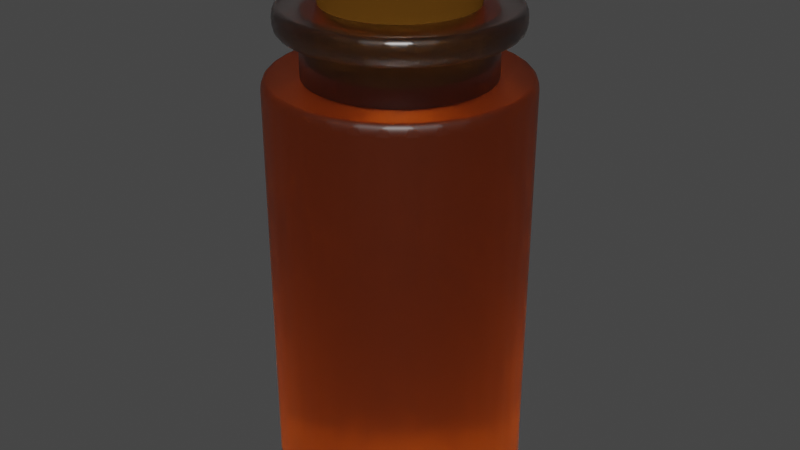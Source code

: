# Source: Attack_Potion1.blend  (saved by Blender 2.82.7; exported with 4.5.12 LTS)
import bpy
from mathutils import Matrix  # noqa: F401  (used for matrix-valued properties, if any)

bpy.ops.wm.read_factory_settings(use_empty=True)
scene = bpy.context.scene
scene.name = 'Scene'

# ---- collections
col_collection = bpy.data.collections.new('Collection'); scene.collection.children.link(col_collection)

# ---- materials (node trees are filled in below, after node groups)
mat_liquid_attack_potion = bpy.data.materials.new('Liquid Attack Potion')
mat_liquid_attack_potion.use_transparent_shadow = False
mat_liquid_attack_potion.use_raytrace_refraction = True
mat_liquid_attack_potion.use_screen_refraction = True
mat_liquid_attack_potion.thickness_mode = 'SLAB'
mat_transparent = bpy.data.materials.new('Transparent')
mat_transparent.use_transparent_shadow = False
mat_transparent.use_raytrace_refraction = True
mat_transparent.use_screen_refraction = True
mat_transparent.thickness_mode = 'SLAB'
mat_liege = bpy.data.materials.new('Liege')
mat_liege.use_transparent_shadow = False

# ---- material node trees
mat_liquid_attack_potion.use_nodes = True; mat_liquid_attack_potion.node_tree.nodes.clear()
_N = mat_liquid_attack_potion.node_tree.nodes; _L = mat_liquid_attack_potion.node_tree.links
n0 = _N.new('ShaderNodeOutputMaterial'); n0.name = 'Material Output'; n0.location = (300, 300)
n1 = _N.new('ShaderNodeBsdfPrincipled'); n1.name = 'Principled BSDF'; n1.location = (10, 300)
n1.distribution = 'GGX'
n1.subsurface_method = 'BURLEY'
n1.inputs[0].default_value = (1.0, 0.1354, 0.001151, 1.0)
n1.inputs[2].default_value = 0.43
n1.inputs[3].default_value = 1.45
n1.inputs[13].default_value = 0.5525
n1.inputs[18].default_value = 1.0
n1.inputs[20].default_value = 0.0
n1.inputs[27].default_value = (0.0, 0.0, 0.0, 1.0)
n1.inputs[28].default_value = 1.0
_L.new(n1.outputs[0], n0.inputs[0])
n0.is_active_output = True
mat_transparent.use_nodes = True; mat_transparent.node_tree.nodes.clear()
_N = mat_transparent.node_tree.nodes; _L = mat_transparent.node_tree.links
n0 = _N.new('ShaderNodeOutputMaterial'); n0.name = 'Material Output'; n0.location = (300, 300)
n1 = _N.new('ShaderNodeBsdfPrincipled'); n1.name = 'Principled BSDF'; n1.location = (10, 300)
n1.distribution = 'GGX'
n1.subsurface_method = 'BURLEY'
n1.inputs[0].default_value = (1.0, 0.8607, 0.8343, 1.0)
n1.inputs[2].default_value = 0.3125
n1.inputs[3].default_value = 1.45
n1.inputs[13].default_value = 0.5125
n1.inputs[18].default_value = 1.0
n1.inputs[20].default_value = 0.0
n1.inputs[27].default_value = (0.0, 0.0, 0.0, 1.0)
n1.inputs[28].default_value = 1.0
_L.new(n1.outputs[0], n0.inputs[0])
n0.is_active_output = True
mat_liege.use_nodes = True; mat_liege.node_tree.nodes.clear()
_N = mat_liege.node_tree.nodes; _L = mat_liege.node_tree.links
n0 = _N.new('ShaderNodeOutputMaterial'); n0.name = 'Material Output'; n0.location = (300, 300)
n1 = _N.new('ShaderNodeBsdfDiffuse'); n1.name = 'Diffuse BSDF'; n1.location = (10, 300)
n1.inputs[1].default_value = 0.5
n2 = _N.new('ShaderNodeBrightContrast'); n2.name = 'Bright/Contrast'; n2.location = (-280, 270)
n2.inputs[0].default_value = (0.1046, 0.04519, 0.005605, 1.0)
_L.new(n1.outputs[0], n0.inputs[0])
_L.new(n2.outputs[0], n1.inputs[0])
n0.is_active_output = True

# ---- world
world_world = bpy.data.worlds.new('World'); scene.world = world_world
world_world.use_nodes = True; world_world.node_tree.nodes.clear()
_N = world_world.node_tree.nodes; _L = world_world.node_tree.links
n0 = _N.new('ShaderNodeOutputWorld'); n0.name = 'World Output'; n0.location = (300, 300)
n1 = _N.new('ShaderNodeBackground'); n1.name = 'Background'; n1.location = (10, 300)
n1.inputs[0].default_value = (0.05088, 0.05088, 0.05088, 1.0)
_L.new(n1.outputs[0], n0.inputs[0])
n0.is_active_output = True
world_world.color = (0.05088, 0.05088, 0.05088)
world_world.use_sun_shadow = False
world_world.sun_shadow_jitter_overblur = 0.0

# ---- meshes
me_cylinder = bpy.data.meshes.new('Cylinder')
me_cylinder.from_pydata([(0.0, 1.0, 0.00563), (0.0, 1.0, 2.006), (0.1951, 0.9808, 0.00563), (0.1951, 0.9808, 2.006), (0.3827, 0.9239, 0.00563), (0.3827, 0.9239, 2.006), (0.5556, 0.8315, 0.00563), (0.5556, 0.8315, 2.006), (0.7071, 0.7071, 0.00563), (0.7071, 0.7071, 2.006), (0.8315, 0.5556, 0.00563), (0.8315, 0.5556, 2.006), (0.9239, 0.3827, 0.00563), (0.9239, 0.3827, 2.006), (0.9808, 0.1951, 0.00563), (0.9808, 0.1951, 2.006), (1.0, 7.55e-08, 0.00563), (1.0, 7.55e-08, 2.006), (0.9808, -0.1951, 0.00563), (0.9808, -0.1951, 2.006), (0.9239, -0.3827, 0.00563), (0.9239, -0.3827, 2.006), (0.8315, -0.5556, 0.00563), (0.8315, -0.5556, 2.006), (0.7071, -0.7071, 0.00563), (0.7071, -0.7071, 2.006), (0.5556, -0.8315, 0.00563), (0.5556, -0.8315, 2.006), (0.3827, -0.9239, 0.00563), (0.3827, -0.9239, 2.006), (0.1951, -0.9808, 0.00563), (0.1951, -0.9808, 2.006), (-3.258e-07, -1.0, 0.00563), (-3.258e-07, -1.0, 2.006), (-0.1951, -0.9808, 0.00563), (-0.1951, -0.9808, 2.006), (-0.3827, -0.9239, 0.00563), (-0.3827, -0.9239, 2.006), (-0.5556, -0.8315, 0.00563), (-0.5556, -0.8315, 2.006), (-0.7071, -0.7071, 0.00563), (-0.7071, -0.7071, 2.006), (-0.8315, -0.5556, 0.00563), (-0.8315, -0.5556, 2.006), (-0.9239, -0.3827, 0.00563), (-0.9239, -0.3827, 2.006), (-0.9808, -0.1951, 0.00563), (-0.9808, -0.1951, 2.006), (-1.0, 9.656e-07, 0.00563), (-1.0, 9.656e-07, 2.006), (-0.9808, 0.1951, 0.00563), (-0.9808, 0.1951, 2.006), (-0.9239, 0.3827, 0.00563), (-0.9239, 0.3827, 2.006), (-0.8315, 0.5556, 0.00563), (-0.8315, 0.5556, 2.006), (-0.7071, 0.7071, 0.00563), (-0.7071, 0.7071, 2.006), (-0.5556, 0.8315, 0.00563), (-0.5556, 0.8315, 2.006), (-0.3827, 0.9239, 0.00563), (-0.3827, 0.9239, 2.006), (-0.1951, 0.9808, 0.00563), (-0.1951, 0.9808, 2.006), (0.0, 0.7158, 1.963), (0.0, 0.7158, 2.222), (0.1409, 0.702, 1.963), (0.1409, 0.702, 2.222), (0.2764, 0.6613, 1.963), (0.2764, 0.6613, 2.222), (0.4013, 0.5951, 1.963), (0.4013, 0.5951, 2.222), (0.5108, 0.5061, 1.963), (0.5108, 0.5061, 2.222), (0.6006, 0.3977, 1.963), (0.6006, 0.3977, 2.222), (0.6673, 0.2739, 1.963), (0.6673, 0.2739, 2.222), (0.7084, 0.1396, 1.963), (0.7084, 0.1396, 2.222), (0.7223, 5.404e-08, 1.963), (0.7223, 5.404e-08, 2.222), (0.7084, -0.1396, 1.963), (0.7084, -0.1396, 2.222), (0.6673, -0.2739, 1.963), (0.6673, -0.2739, 2.222), (0.6006, -0.3977, 1.963), (0.6006, -0.3977, 2.222), (0.5108, -0.5061, 1.963), (0.5108, -0.5061, 2.222), (0.4013, -0.5951, 1.963), (0.4013, -0.5951, 2.222), (0.2764, -0.6613, 1.963), (0.2764, -0.6613, 2.222), (0.1409, -0.702, 1.963), (0.1409, -0.702, 2.222), (-2.354e-07, -0.7158, 1.963), (-2.354e-07, -0.7158, 2.222), (-0.1409, -0.702, 1.963), (-0.1409, -0.702, 2.222), (-0.2764, -0.6613, 1.963), (-0.2764, -0.6613, 2.222), (-0.4013, -0.5951, 1.963), (-0.4013, -0.5951, 2.222), (-0.5108, -0.5061, 1.963), (-0.5108, -0.5061, 2.222), (-0.6006, -0.3977, 1.963), (-0.6006, -0.3977, 2.222), (-0.6673, -0.2739, 1.963), (-0.6673, -0.2739, 2.222), (-0.7084, -0.1396, 1.963), (-0.7084, -0.1396, 2.222), (-0.7223, 6.911e-07, 1.963), (-0.7223, 6.911e-07, 2.222), (-0.7084, 0.1396, 1.963), (-0.7084, 0.1396, 2.222), (-0.6673, 0.2739, 1.963), (-0.6673, 0.2739, 2.222), (-0.6006, 0.3977, 1.963), (-0.6006, 0.3977, 2.222), (-0.5108, 0.5061, 1.963), (-0.5108, 0.5061, 2.222), (-0.4013, 0.5951, 1.963), (-0.4013, 0.5951, 2.222), (-0.2764, 0.6613, 1.963), (-0.2764, 0.6613, 2.222), (-0.1409, 0.702, 1.963), (-0.1409, 0.702, 2.222), (0.0, 0.895, 2.199), (0.0, 0.895, 2.315), (0.1762, 0.8778, 2.199), (0.1762, 0.8778, 2.315), (0.3456, 0.8269, 2.199), (0.3456, 0.8269, 2.315), (0.5018, 0.7442, 2.199), (0.5018, 0.7442, 2.315), (0.6387, 0.6329, 2.199), (0.6387, 0.6329, 2.315), (0.751, 0.4972, 2.199), (0.751, 0.4972, 2.315), (0.8345, 0.3425, 2.199), (0.8345, 0.3425, 2.315), (0.8859, 0.1746, 2.199), (0.8859, 0.1746, 2.315), (0.9032, 6.757e-08, 2.199), (0.9032, 6.757e-08, 2.315), (0.8859, -0.1746, 2.199), (0.8859, -0.1746, 2.315), (0.8345, -0.3425, 2.199), (0.8345, -0.3425, 2.315), (0.751, -0.4972, 2.199), (0.751, -0.4972, 2.315), (0.6387, -0.6329, 2.199), (0.6387, -0.6329, 2.315), (0.5018, -0.7442, 2.199), (0.5018, -0.7442, 2.315), (0.3456, -0.8269, 2.199), (0.3456, -0.8269, 2.315), (0.1762, -0.8778, 2.199), (0.1762, -0.8778, 2.315), (-2.943e-07, -0.895, 2.199), (-2.943e-07, -0.895, 2.315), (-0.1762, -0.8778, 2.199), (-0.1762, -0.8778, 2.315), (-0.3456, -0.8269, 2.199), (-0.3456, -0.8269, 2.315), (-0.5018, -0.7442, 2.199), (-0.5018, -0.7442, 2.315), (-0.6387, -0.6329, 2.199), (-0.6387, -0.6329, 2.315), (-0.751, -0.4972, 2.199), (-0.751, -0.4972, 2.315), (-0.8345, -0.3425, 2.199), (-0.8345, -0.3425, 2.315), (-0.8859, -0.1746, 2.199), (-0.8859, -0.1746, 2.315), (-0.9032, 8.642e-07, 2.199), (-0.9032, 8.642e-07, 2.315), (-0.8859, 0.1746, 2.199), (-0.8859, 0.1746, 2.315), (-0.8345, 0.3425, 2.199), (-0.8345, 0.3425, 2.315), (-0.751, 0.4972, 2.199), (-0.751, 0.4972, 2.315), (-0.6387, 0.6329, 2.199), (-0.6387, 0.6329, 2.315), (-0.5018, 0.7442, 2.199), (-0.5018, 0.7442, 2.315), (-0.3456, 0.8269, 2.199), (-0.3456, 0.8269, 2.315), (-0.1762, 0.8778, 2.199), (-0.1762, 0.8778, 2.315), (0.0, 0.6504, 2.58), (0.0, 0.5045, 2.049), (0.1281, 0.6379, 2.58), (0.09933, 0.4948, 2.049), (0.2512, 0.6009, 2.58), (0.1949, 0.4661, 2.049), (0.3647, 0.5408, 2.58), (0.2829, 0.4195, 2.049), (0.4641, 0.4599, 2.58), (0.36, 0.3568, 2.049), (0.5458, 0.3614, 2.58), (0.4234, 0.2803, 2.049), (0.6064, 0.2489, 2.58), (0.4704, 0.1931, 2.049), (0.6438, 0.1269, 2.58), (0.4994, 0.09843, 2.049), (0.6564, 4.911e-08, 2.58), (0.5092, 4.911e-08, 2.049), (0.6438, -0.1269, 2.58), (0.4994, -0.09843, 2.049), (0.6064, -0.2489, 2.58), (0.4704, -0.1931, 2.049), (0.5458, -0.3614, 2.58), (0.4234, -0.2803, 2.049), (0.4641, -0.4599, 2.58), (0.36, -0.3568, 2.049), (0.3647, -0.5408, 2.58), (0.2829, -0.4195, 2.049), (0.2512, -0.6009, 2.58), (0.1949, -0.4661, 2.049), (0.1281, -0.6379, 2.58), (0.09933, -0.4948, 2.049), (-2.139e-07, -0.6504, 2.58), (-2.139e-07, -0.5045, 2.049), (-0.1281, -0.6379, 2.58), (-0.09933, -0.4948, 2.049), (-0.2512, -0.6009, 2.58), (-0.1949, -0.4661, 2.049), (-0.3647, -0.5408, 2.58), (-0.2829, -0.4195, 2.049), (-0.4641, -0.4599, 2.58), (-0.36, -0.3568, 2.049), (-0.5458, -0.3614, 2.58), (-0.4234, -0.2803, 2.049), (-0.6064, -0.2489, 2.58), (-0.4704, -0.1931, 2.049), (-0.6438, -0.1269, 2.58), (-0.4994, -0.09843, 2.049), (-0.6564, 6.28e-07, 2.58), (-0.5092, 6.28e-07, 2.049), (-0.6438, 0.1269, 2.58), (-0.4994, 0.09843, 2.049), (-0.6064, 0.2489, 2.58), (-0.4704, 0.1931, 2.049), (-0.5458, 0.3614, 2.58), (-0.4234, 0.2803, 2.049), (-0.4641, 0.4599, 2.58), (-0.36, 0.3568, 2.049), (-0.3647, 0.5408, 2.58), (-0.2829, 0.4195, 2.049), (-0.2512, 0.6009, 2.58), (-0.1949, 0.4661, 2.049), (-0.1281, 0.6379, 2.58), (-0.09933, 0.4948, 2.049)], [], [(0, 1, 3, 2), (2, 3, 5, 4), (4, 5, 7, 6), (6, 7, 9, 8), (8, 9, 11, 10), (10, 11, 13, 12), (12, 13, 15, 14), (14, 15, 17, 16), (16, 17, 19, 18), (18, 19, 21, 20), (20, 21, 23, 22), (22, 23, 25, 24), (24, 25, 27, 26), (26, 27, 29, 28), (28, 29, 31, 30), (30, 31, 33, 32), (32, 33, 35, 34), (34, 35, 37, 36), (36, 37, 39, 38), (38, 39, 41, 40), (40, 41, 43, 42), (42, 43, 45, 44), (44, 45, 47, 46), (46, 47, 49, 48), (48, 49, 51, 50), (50, 51, 53, 52), (52, 53, 55, 54), (54, 55, 57, 56), (56, 57, 59, 58), (58, 59, 61, 60), (3, 1, 63, 61, 59, 57, 55, 53, 51, 49, 47, 45, 43, 41, 39, 37, 35, 33, 31, 29, 27, 25, 23, 21, 19, 17, 15, 13, 11, 9, 7, 5), (60, 61, 63, 62), (62, 63, 1, 0), (0, 2, 4, 6, 8, 10, 12, 14, 16, 18, 20, 22, 24, 26, 28, 30, 32, 34, 36, 38, 40, 42, 44, 46, 48, 50, 52, 54, 56, 58, 60, 62), (64, 65, 67, 66), (66, 67, 69, 68), (68, 69, 71, 70), (70, 71, 73, 72), (72, 73, 75, 74), (74, 75, 77, 76), (76, 77, 79, 78), (78, 79, 81, 80), (80, 81, 83, 82), (82, 83, 85, 84), (84, 85, 87, 86), (86, 87, 89, 88), (88, 89, 91, 90), (90, 91, 93, 92), (92, 93, 95, 94), (94, 95, 97, 96), (96, 97, 99, 98), (98, 99, 101, 100), (100, 101, 103, 102), (102, 103, 105, 104), (104, 105, 107, 106), (106, 107, 109, 108), (108, 109, 111, 110), (110, 111, 113, 112), (112, 113, 115, 114), (114, 115, 117, 116), (116, 117, 119, 118), (118, 119, 121, 120), (120, 121, 123, 122), (122, 123, 125, 124), (67, 65, 127, 125, 123, 121, 119, 117, 115, 113, 111, 109, 107, 105, 103, 101, 99, 97, 95, 93, 91, 89, 87, 85, 83, 81, 79, 77, 75, 73, 71, 69), (124, 125, 127, 126), (126, 127, 65, 64), (64, 66, 68, 70, 72, 74, 76, 78, 80, 82, 84, 86, 88, 90, 92, 94, 96, 98, 100, 102, 104, 106, 108, 110, 112, 114, 116, 118, 120, 122, 124, 126), (128, 129, 131, 130), (130, 131, 133, 132), (132, 133, 135, 134), (134, 135, 137, 136), (136, 137, 139, 138), (138, 139, 141, 140), (140, 141, 143, 142), (142, 143, 145, 144), (144, 145, 147, 146), (146, 147, 149, 148), (148, 149, 151, 150), (150, 151, 153, 152), (152, 153, 155, 154), (154, 155, 157, 156), (156, 157, 159, 158), (158, 159, 161, 160), (160, 161, 163, 162), (162, 163, 165, 164), (164, 165, 167, 166), (166, 167, 169, 168), (168, 169, 171, 170), (170, 171, 173, 172), (172, 173, 175, 174), (174, 175, 177, 176), (176, 177, 179, 178), (178, 179, 181, 180), (180, 181, 183, 182), (182, 183, 185, 184), (184, 185, 187, 186), (186, 187, 189, 188), (131, 129, 191, 189, 187, 185, 183, 181, 179, 177, 175, 173, 171, 169, 167, 165, 163, 161, 159, 157, 155, 153, 151, 149, 147, 145, 143, 141, 139, 137, 135, 133), (188, 189, 191, 190), (190, 191, 129, 128), (128, 130, 132, 134, 136, 138, 140, 142, 144, 146, 148, 150, 152, 154, 156, 158, 160, 162, 164, 166, 168, 170, 172, 174, 176, 178, 180, 182, 184, 186, 188, 190), (192, 193, 195, 194), (194, 195, 197, 196), (196, 197, 199, 198), (198, 199, 201, 200), (200, 201, 203, 202), (202, 203, 205, 204), (204, 205, 207, 206), (206, 207, 209, 208), (208, 209, 211, 210), (210, 211, 213, 212), (212, 213, 215, 214), (214, 215, 217, 216), (216, 217, 219, 218), (218, 219, 221, 220), (220, 221, 223, 222), (222, 223, 225, 224), (224, 225, 227, 226), (226, 227, 229, 228), (228, 229, 231, 230), (230, 231, 233, 232), (232, 233, 235, 234), (234, 235, 237, 236), (236, 237, 239, 238), (238, 239, 241, 240), (240, 241, 243, 242), (242, 243, 245, 244), (244, 245, 247, 246), (246, 247, 249, 248), (248, 249, 251, 250), (250, 251, 253, 252), (195, 193, 255, 253, 251, 249, 247, 245, 243, 241, 239, 237, 235, 233, 231, 229, 227, 225, 223, 221, 219, 217, 215, 213, 211, 209, 207, 205, 203, 201, 199, 197), (252, 253, 255, 254), (254, 255, 193, 192), (192, 194, 196, 198, 200, 202, 204, 206, 208, 210, 212, 214, 216, 218, 220, 222, 224, 226, 228, 230, 232, 234, 236, 238, 240, 242, 244, 246, 248, 250, 252, 254)])
me_cylinder.polygons.foreach_set('material_index', [0, 0, 0, 0, 0, 0, 0, 0, 0, 0, 0, 0, 0, 0, 0, 0, 0, 0, 0, 0, 0, 0, 0, 0, 0, 0, 0, 0, 0, 0, 0, 0, 0, 0, 1, 1, 1, 1, 1, 1, 1, 1, 1, 1, 1, 1, 1, 1, 1, 1, 1, 1, 1, 1, 1, 1, 1, 1, 1, 1, 1, 1, 1, 1, 1, 1, 1, 1, 1, 1, 1, 1, 1, 1, 1, 1, 1, 1, 1, 1, 1, 1, 1, 1, 1, 1, 1, 1, 1, 1, 1, 1, 1, 1, 1, 1, 1, 1, 1, 1, 1, 1, 2, 2, 2, 2, 2, 2, 2, 2, 2, 2, 2, 2, 2, 2, 2, 2, 2, 2, 2, 2, 2, 2, 2, 2, 2, 2, 2, 2, 2, 2, 2, 2, 2, 2])
_uv = me_cylinder.uv_layers.new(name='UVMap')
_uv.uv.foreach_set('vector', [1.0, 0.5, 1.0, 1.0, 0.9688, 1.0, 0.9688, 0.5, 0.9688, 0.5, 0.9688, 1.0, 0.9375, 1.0, 0.9375, 0.5, 0.9375, 0.5, 0.9375, 1.0, 0.9062, 1.0, 0.9062, 0.5, 0.9062, 0.5, 0.9062, 1.0, 0.875, 1.0, 0.875, 0.5, 0.875, 0.5, 0.875, 1.0, 0.8438, 1.0, 0.8438, 0.5, 0.8438, 0.5, 0.8438, 1.0, 0.8125, 1.0, 0.8125, 0.5, 0.8125, 0.5, 0.8125, 1.0, 0.7812, 1.0, 0.7812, 0.5, 0.7812, 0.5, 0.7812, 1.0, 0.75, 1.0, 0.75, 0.5, 0.75, 0.5, 0.75, 1.0, 0.7188, 1.0, 0.7188, 0.5, 0.7188, 0.5, 0.7188, 1.0, 0.6875, 1.0, 0.6875, 0.5, 0.6875, 0.5, 0.6875, 1.0, 0.6562, 1.0, 0.6562, 0.5, 0.6562, 0.5, 0.6562, 1.0, 0.625, 1.0, 0.625, 0.5, 0.625, 0.5, 0.625, 1.0, 0.5938, 1.0, 0.5938, 0.5, 0.5938, 0.5, 0.5938, 1.0, 0.5625, 1.0, 0.5625, 0.5, 0.5625, 0.5, 0.5625, 1.0, 0.5312, 1.0, 0.5312, 0.5, 0.5312, 0.5, 0.5312, 1.0, 0.5, 1.0, 0.5, 0.5, 0.5, 0.5, 0.5, 1.0, 0.4688, 1.0, 0.4688, 0.5, 0.4688, 0.5, 0.4688, 1.0, 0.4375, 1.0, 0.4375, 0.5, 0.4375, 0.5, 0.4375, 1.0, 0.4062, 1.0, 0.4062, 0.5, 0.4062, 0.5, 0.4062, 1.0, 0.375, 1.0, 0.375, 0.5, 0.375, 0.5, 0.375, 1.0, 0.3438, 1.0, 0.3438, 0.5, 0.3438, 0.5, 0.3438, 1.0, 0.3125, 1.0, 0.3125, 0.5, 0.3125, 0.5, 0.3125, 1.0, 0.2812, 1.0, 0.2812, 0.5, 0.2812, 0.5, 0.2812, 1.0, 0.25, 1.0, 0.25, 0.5, 0.25, 0.5, 0.25, 1.0, 0.2188, 1.0, 0.2188, 0.5, 0.2188, 0.5, 0.2188, 1.0, 0.1875, 1.0, 0.1875, 0.5, 0.1875, 0.5, 0.1875, 1.0, 0.1562, 1.0, 0.1562, 0.5, 0.1562, 0.5, 0.1562, 1.0, 0.125, 1.0, 0.125, 0.5, 0.125, 0.5, 0.125, 1.0, 0.09375, 1.0, 0.09375, 0.5, 0.09375, 0.5, 0.09375, 1.0, 0.0625, 1.0, 0.0625, 0.5, 0.2968, 0.4854, 0.25, 0.49, 0.2032, 0.4854, 0.1582, 0.4717, 0.1167, 0.4496, 0.08029, 0.4197, 0.05045, 0.3833, 0.02827, 0.3418, 0.01461, 0.2968, 0.01, 0.25, 0.01461, 0.2032, 0.02827, 0.1582, 0.05045, 0.1167, 0.08029, 0.08029, 0.1167, 0.05045, 0.1582, 0.02827, 0.2032, 0.01461, 0.25, 0.01, 0.2968, 0.01461, 0.3418, 0.02827, 0.3833, 0.05045, 0.4197, 0.08029, 0.4496, 0.1167, 0.4717, 0.1582, 0.4854, 0.2032, 0.49, 0.25, 0.4854, 0.2968, 0.4717, 0.3418, 0.4496, 0.3833, 0.4197, 0.4197, 0.3833, 0.4496, 0.3418, 0.4717, 0.0625, 0.5, 0.0625, 1.0, 0.03125, 1.0, 0.03125, 0.5, 0.03125, 0.5, 0.03125, 1.0, 0.0, 1.0, 0.0, 0.5, 0.75, 0.49, 0.7968, 0.4854, 0.8418, 0.4717, 0.8833, 0.4496, 0.9197, 0.4197, 0.9496, 0.3833, 0.9717, 0.3418, 0.9854, 0.2968, 0.99, 0.25, 0.9854, 0.2032, 0.9717, 0.1582, 0.9496, 0.1167, 0.9197, 0.08029, 0.8833, 0.05045, 0.8418, 0.02827, 0.7968, 0.01461, 0.75, 0.01, 0.7032, 0.01461, 0.6582, 0.02827, 0.6167, 0.05045, 0.5803, 0.08029, 0.5504, 0.1167, 0.5283, 0.1582, 0.5146, 0.2032, 0.51, 0.25, 0.5146, 0.2968, 0.5283, 0.3418, 0.5504, 0.3833, 0.5803, 0.4197, 0.6167, 0.4496, 0.6582, 0.4717, 0.7032, 0.4854, 1.0, 0.5, 1.0, 1.0, 0.9688, 1.0, 0.9688, 0.5, 0.9688, 0.5, 0.9688, 1.0, 0.9375, 1.0, 0.9375, 0.5, 0.9375, 0.5, 0.9375, 1.0, 0.9062, 1.0, 0.9062, 0.5, 0.9062, 0.5, 0.9062, 1.0, 0.875, 1.0, 0.875, 0.5, 0.875, 0.5, 0.875, 1.0, 0.8438, 1.0, 0.8438, 0.5, 0.8438, 0.5, 0.8438, 1.0, 0.8125, 1.0, 0.8125, 0.5, 0.8125, 0.5, 0.8125, 1.0, 0.7812, 1.0, 0.7812, 0.5, 0.7812, 0.5, 0.7812, 1.0, 0.75, 1.0, 0.75, 0.5, 0.75, 0.5, 0.75, 1.0, 0.7188, 1.0, 0.7188, 0.5, 0.7188, 0.5, 0.7188, 1.0, 0.6875, 1.0, 0.6875, 0.5, 0.6875, 0.5, 0.6875, 1.0, 0.6562, 1.0, 0.6562, 0.5, 0.6562, 0.5, 0.6562, 1.0, 0.625, 1.0, 0.625, 0.5, 0.625, 0.5, 0.625, 1.0, 0.5938, 1.0, 0.5938, 0.5, 0.5938, 0.5, 0.5938, 1.0, 0.5625, 1.0, 0.5625, 0.5, 0.5625, 0.5, 0.5625, 1.0, 0.5312, 1.0, 0.5312, 0.5, 0.5312, 0.5, 0.5312, 1.0, 0.5, 1.0, 0.5, 0.5, 0.5, 0.5, 0.5, 1.0, 0.4688, 1.0, 0.4688, 0.5, 0.4688, 0.5, 0.4688, 1.0, 0.4375, 1.0, 0.4375, 0.5, 0.4375, 0.5, 0.4375, 1.0, 0.4062, 1.0, 0.4062, 0.5, 0.4062, 0.5, 0.4062, 1.0, 0.375, 1.0, 0.375, 0.5, 0.375, 0.5, 0.375, 1.0, 0.3438, 1.0, 0.3438, 0.5, 0.3438, 0.5, 0.3438, 1.0, 0.3125, 1.0, 0.3125, 0.5, 0.3125, 0.5, 0.3125, 1.0, 0.2812, 1.0, 0.2812, 0.5, 0.2812, 0.5, 0.2812, 1.0, 0.25, 1.0, 0.25, 0.5, 0.25, 0.5, 0.25, 1.0, 0.2188, 1.0, 0.2188, 0.5, 0.2188, 0.5, 0.2188, 1.0, 0.1875, 1.0, 0.1875, 0.5, 0.1875, 0.5, 0.1875, 1.0, 0.1562, 1.0, 0.1562, 0.5, 0.1562, 0.5, 0.1562, 1.0, 0.125, 1.0, 0.125, 0.5, 0.125, 0.5, 0.125, 1.0, 0.09375, 1.0, 0.09375, 0.5, 0.09375, 0.5, 0.09375, 1.0, 0.0625, 1.0, 0.0625, 0.5, 0.2968, 0.4854, 0.25, 0.49, 0.2032, 0.4854, 0.1582, 0.4717, 0.1167, 0.4496, 0.08029, 0.4197, 0.05045, 0.3833, 0.02827, 0.3418, 0.01461, 0.2968, 0.01, 0.25, 0.01461, 0.2032, 0.02827, 0.1582, 0.05045, 0.1167, 0.08029, 0.08029, 0.1167, 0.05045, 0.1582, 0.02827, 0.2032, 0.01461, 0.25, 0.01, 0.2968, 0.01461, 0.3418, 0.02827, 0.3833, 0.05045, 0.4197, 0.08029, 0.4496, 0.1167, 0.4717, 0.1582, 0.4854, 0.2032, 0.49, 0.25, 0.4854, 0.2968, 0.4717, 0.3418, 0.4496, 0.3833, 0.4197, 0.4197, 0.3833, 0.4496, 0.3418, 0.4717, 0.0625, 0.5, 0.0625, 1.0, 0.03125, 1.0, 0.03125, 0.5, 0.03125, 0.5, 0.03125, 1.0, 0.0, 1.0, 0.0, 0.5, 0.75, 0.49, 0.7968, 0.4854, 0.8418, 0.4717, 0.8833, 0.4496, 0.9197, 0.4197, 0.9496, 0.3833, 0.9717, 0.3418, 0.9854, 0.2968, 0.99, 0.25, 0.9854, 0.2032, 0.9717, 0.1582, 0.9496, 0.1167, 0.9197, 0.08029, 0.8833, 0.05045, 0.8418, 0.02827, 0.7968, 0.01461, 0.75, 0.01, 0.7032, 0.01461, 0.6582, 0.02827, 0.6167, 0.05045, 0.5803, 0.08029, 0.5504, 0.1167, 0.5283, 0.1582, 0.5146, 0.2032, 0.51, 0.25, 0.5146, 0.2968, 0.5283, 0.3418, 0.5504, 0.3833, 0.5803, 0.4197, 0.6167, 0.4496, 0.6582, 0.4717, 0.7032, 0.4854, 1.0, 0.5, 1.0, 1.0, 0.9688, 1.0, 0.9688, 0.5, 0.9688, 0.5, 0.9688, 1.0, 0.9375, 1.0, 0.9375, 0.5, 0.9375, 0.5, 0.9375, 1.0, 0.9062, 1.0, 0.9062, 0.5, 0.9062, 0.5, 0.9062, 1.0, 0.875, 1.0, 0.875, 0.5, 0.875, 0.5, 0.875, 1.0, 0.8438, 1.0, 0.8438, 0.5, 0.8438, 0.5, 0.8438, 1.0, 0.8125, 1.0, 0.8125, 0.5, 0.8125, 0.5, 0.8125, 1.0, 0.7812, 1.0, 0.7812, 0.5, 0.7812, 0.5, 0.7812, 1.0, 0.75, 1.0, 0.75, 0.5, 0.75, 0.5, 0.75, 1.0, 0.7188, 1.0, 0.7188, 0.5, 0.7188, 0.5, 0.7188, 1.0, 0.6875, 1.0, 0.6875, 0.5, 0.6875, 0.5, 0.6875, 1.0, 0.6562, 1.0, 0.6562, 0.5, 0.6562, 0.5, 0.6562, 1.0, 0.625, 1.0, 0.625, 0.5, 0.625, 0.5, 0.625, 1.0, 0.5938, 1.0, 0.5938, 0.5, 0.5938, 0.5, 0.5938, 1.0, 0.5625, 1.0, 0.5625, 0.5, 0.5625, 0.5, 0.5625, 1.0, 0.5312, 1.0, 0.5312, 0.5, 0.5312, 0.5, 0.5312, 1.0, 0.5, 1.0, 0.5, 0.5, 0.5, 0.5, 0.5, 1.0, 0.4688, 1.0, 0.4688, 0.5, 0.4688, 0.5, 0.4688, 1.0, 0.4375, 1.0, 0.4375, 0.5, 0.4375, 0.5, 0.4375, 1.0, 0.4062, 1.0, 0.4062, 0.5, 0.4062, 0.5, 0.4062, 1.0, 0.375, 1.0, 0.375, 0.5, 0.375, 0.5, 0.375, 1.0, 0.3438, 1.0, 0.3438, 0.5, 0.3438, 0.5, 0.3438, 1.0, 0.3125, 1.0, 0.3125, 0.5, 0.3125, 0.5, 0.3125, 1.0, 0.2812, 1.0, 0.2812, 0.5, 0.2812, 0.5, 0.2812, 1.0, 0.25, 1.0, 0.25, 0.5, 0.25, 0.5, 0.25, 1.0, 0.2188, 1.0, 0.2188, 0.5, 0.2188, 0.5, 0.2188, 1.0, 0.1875, 1.0, 0.1875, 0.5, 0.1875, 0.5, 0.1875, 1.0, 0.1562, 1.0, 0.1562, 0.5, 0.1562, 0.5, 0.1562, 1.0, 0.125, 1.0, 0.125, 0.5, 0.125, 0.5, 0.125, 1.0, 0.09375, 1.0, 0.09375, 0.5, 0.09375, 0.5, 0.09375, 1.0, 0.0625, 1.0, 0.0625, 0.5, 0.2968, 0.4854, 0.25, 0.49, 0.2032, 0.4854, 0.1582, 0.4717, 0.1167, 0.4496, 0.08029, 0.4197, 0.05045, 0.3833, 0.02827, 0.3418, 0.01461, 0.2968, 0.01, 0.25, 0.01461, 0.2032, 0.02827, 0.1582, 0.05045, 0.1167, 0.08029, 0.08029, 0.1167, 0.05045, 0.1582, 0.02827, 0.2032, 0.01461, 0.25, 0.01, 0.2968, 0.01461, 0.3418, 0.02827, 0.3833, 0.05045, 0.4197, 0.08029, 0.4496, 0.1167, 0.4717, 0.1582, 0.4854, 0.2032, 0.49, 0.25, 0.4854, 0.2968, 0.4717, 0.3418, 0.4496, 0.3833, 0.4197, 0.4197, 0.3833, 0.4496, 0.3418, 0.4717, 0.0625, 0.5, 0.0625, 1.0, 0.03125, 1.0, 0.03125, 0.5, 0.03125, 0.5, 0.03125, 1.0, 0.0, 1.0, 0.0, 0.5, 0.75, 0.49, 0.7968, 0.4854, 0.8418, 0.4717, 0.8833, 0.4496, 0.9197, 0.4197, 0.9496, 0.3833, 0.9717, 0.3418, 0.9854, 0.2968, 0.99, 0.25, 0.9854, 0.2032, 0.9717, 0.1582, 0.9496, 0.1167, 0.9197, 0.08029, 0.8833, 0.05045, 0.8418, 0.02827, 0.7968, 0.01461, 0.75, 0.01, 0.7032, 0.01461, 0.6582, 0.02827, 0.6167, 0.05045, 0.5803, 0.08029, 0.5504, 0.1167, 0.5283, 0.1582, 0.5146, 0.2032, 0.51, 0.25, 0.5146, 0.2968, 0.5283, 0.3418, 0.5504, 0.3833, 0.5803, 0.4197, 0.6167, 0.4496, 0.6582, 0.4717, 0.7032, 0.4854, 1.0, 0.5, 1.0, 1.0, 0.9688, 1.0, 0.9688, 0.5, 0.9688, 0.5, 0.9688, 1.0, 0.9375, 1.0, 0.9375, 0.5, 0.9375, 0.5, 0.9375, 1.0, 0.9062, 1.0, 0.9062, 0.5, 0.9062, 0.5, 0.9062, 1.0, 0.875, 1.0, 0.875, 0.5, 0.875, 0.5, 0.875, 1.0, 0.8438, 1.0, 0.8438, 0.5, 0.8438, 0.5, 0.8438, 1.0, 0.8125, 1.0, 0.8125, 0.5, 0.8125, 0.5, 0.8125, 1.0, 0.7812, 1.0, 0.7812, 0.5, 0.7812, 0.5, 0.7812, 1.0, 0.75, 1.0, 0.75, 0.5, 0.75, 0.5, 0.75, 1.0, 0.7188, 1.0, 0.7188, 0.5, 0.7188, 0.5, 0.7188, 1.0, 0.6875, 1.0, 0.6875, 0.5, 0.6875, 0.5, 0.6875, 1.0, 0.6562, 1.0, 0.6562, 0.5, 0.6562, 0.5, 0.6562, 1.0, 0.625, 1.0, 0.625, 0.5, 0.625, 0.5, 0.625, 1.0, 0.5938, 1.0, 0.5938, 0.5, 0.5938, 0.5, 0.5938, 1.0, 0.5625, 1.0, 0.5625, 0.5, 0.5625, 0.5, 0.5625, 1.0, 0.5312, 1.0, 0.5312, 0.5, 0.5312, 0.5, 0.5312, 1.0, 0.5, 1.0, 0.5, 0.5, 0.5, 0.5, 0.5, 1.0, 0.4688, 1.0, 0.4688, 0.5, 0.4688, 0.5, 0.4688, 1.0, 0.4375, 1.0, 0.4375, 0.5, 0.4375, 0.5, 0.4375, 1.0, 0.4062, 1.0, 0.4062, 0.5, 0.4062, 0.5, 0.4062, 1.0, 0.375, 1.0, 0.375, 0.5, 0.375, 0.5, 0.375, 1.0, 0.3438, 1.0, 0.3438, 0.5, 0.3438, 0.5, 0.3438, 1.0, 0.3125, 1.0, 0.3125, 0.5, 0.3125, 0.5, 0.3125, 1.0, 0.2812, 1.0, 0.2812, 0.5, 0.2812, 0.5, 0.2812, 1.0, 0.25, 1.0, 0.25, 0.5, 0.25, 0.5, 0.25, 1.0, 0.2188, 1.0, 0.2188, 0.5, 0.2188, 0.5, 0.2188, 1.0, 0.1875, 1.0, 0.1875, 0.5, 0.1875, 0.5, 0.1875, 1.0, 0.1562, 1.0, 0.1562, 0.5, 0.1562, 0.5, 0.1562, 1.0, 0.125, 1.0, 0.125, 0.5, 0.125, 0.5, 0.125, 1.0, 0.09375, 1.0, 0.09375, 0.5, 0.09375, 0.5, 0.09375, 1.0, 0.0625, 1.0, 0.0625, 0.5, 0.2968, 0.4854, 0.25, 0.49, 0.2032, 0.4854, 0.1582, 0.4717, 0.1167, 0.4496, 0.08029, 0.4197, 0.05045, 0.3833, 0.02827, 0.3418, 0.01461, 0.2968, 0.01, 0.25, 0.01461, 0.2032, 0.02827, 0.1582, 0.05045, 0.1167, 0.08029, 0.08029, 0.1167, 0.05045, 0.1582, 0.02827, 0.2032, 0.01461, 0.25, 0.01, 0.2968, 0.01461, 0.3418, 0.02827, 0.3833, 0.05045, 0.4197, 0.08029, 0.4496, 0.1167, 0.4717, 0.1582, 0.4854, 0.2032, 0.49, 0.25, 0.4854, 0.2968, 0.4717, 0.3418, 0.4496, 0.3833, 0.4197, 0.4197, 0.3833, 0.4496, 0.3418, 0.4717, 0.0625, 0.5, 0.0625, 1.0, 0.03125, 1.0, 0.03125, 0.5, 0.03125, 0.5, 0.03125, 1.0, 0.0, 1.0, 0.0, 0.5, 0.75, 0.49, 0.7968, 0.4854, 0.8418, 0.4717, 0.8833, 0.4496, 0.9197, 0.4197, 0.9496, 0.3833, 0.9717, 0.3418, 0.9854, 0.2968, 0.99, 0.25, 0.9854, 0.2032, 0.9717, 0.1582, 0.9496, 0.1167, 0.9197, 0.08029, 0.8833, 0.05045, 0.8418, 0.02827, 0.7968, 0.01461, 0.75, 0.01, 0.7032, 0.01461, 0.6582, 0.02827, 0.6167, 0.05045, 0.5803, 0.08029, 0.5504, 0.1167, 0.5283, 0.1582, 0.5146, 0.2032, 0.51, 0.25, 0.5146, 0.2968, 0.5283, 0.3418, 0.5504, 0.3833, 0.5803, 0.4197, 0.6167, 0.4496, 0.6582, 0.4717, 0.7032, 0.4854])
me_cylinder.materials.append(mat_liquid_attack_potion)
me_cylinder.materials.append(mat_transparent)
me_cylinder.materials.append(mat_liege)
me_cylinder.use_remesh_fix_poles = True
me_cylinder.use_remesh_preserve_attributes = False
me_cylinder.use_mirror_vertex_groups = False
me_cylinder.update()

# ---- objects
ob_cylinder = bpy.data.objects.new('Cylinder', me_cylinder)

# ---- transforms, parenting, visibility, modifiers, constraints
ob_cylinder.location = (0.0, 0.0, 0.0)
ob_cylinder.scale = (0.07274, 0.07341, 0.125)
ob_cylinder.lineart.crease_threshold = 0.0
_m = ob_cylinder.modifiers.new('Bevel', 'BEVEL')
_m.segments = 100
_m.limit_method = 'NONE'

# ---- collection membership
col_collection.objects.link(ob_cylinder)

# ---- scene / render settings (as saved in the file)
scene.frame_start = 1; scene.frame_end = 250; scene.frame_set(3)
scene.render.engine = 'BLENDER_EEVEE_NEXT'
scene.cycles.use_denoising = False
scene.cycles.samples = 128
scene.cycles.sampling_pattern = 'TABULATED_SOBOL'
scene.cycles.use_adaptive_sampling = False
scene.cycles.use_light_tree = False
scene.eevee.use_raytracing = True
scene.view_settings.view_transform = 'Filmic'
bpy.context.view_layer.update()

# ---- added for rendering (the .blend has no active camera and no usable light): camera, sun
cam_auto = bpy.data.cameras.new('AutoCamera')
cam_auto.lens = 50.0
cam_auto.sensor_width = 36.0
cam_auto.clip_end = 1000.0
ob_auto_camera = bpy.data.objects.new('AutoCamera', cam_auto)
scene.collection.objects.link(ob_auto_camera)
ob_auto_camera.location = (0.35359, -0.424308, 0.444493)
ob_auto_camera.rotation_euler = (1.09748, -7.21219e-08, 0.694738)
scene.camera = ob_auto_camera
light_auto_sun = bpy.data.lights.new('AutoSun', 'SUN')
light_auto_sun.energy = 3.0
light_auto_sun.angle = 0.0523599
ob_auto_sun = bpy.data.objects.new('AutoSun', light_auto_sun)
scene.collection.objects.link(ob_auto_sun)
ob_auto_sun.rotation_euler = (0.872665, 0.174533, 0.523599)
bpy.context.view_layer.update()
